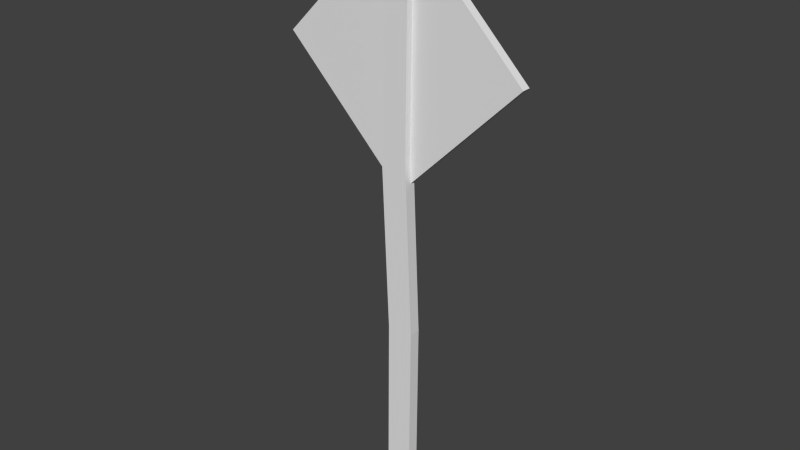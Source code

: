 # Source: stklib_usSignMerge_a.blend  (saved by Blender 2.68.0; exported with 4.5.12 LTS)
import bpy
from mathutils import Matrix  # noqa: F401  (used for matrix-valued properties, if any)

bpy.ops.wm.read_factory_settings(use_empty=True)
scene = bpy.context.scene
scene.name = 'Scene'

# ---- collections
col_collection_1 = bpy.data.collections.new('Collection 1'); scene.collection.children.link(col_collection_1)

# ---- materials (node trees are filled in below, after node groups)
mat_material = bpy.data.materials.new('Material')
mat_material.alpha_threshold = 0.0
mat_material.use_transparent_shadow = False
mat_material.roughness = 0.5
mat_material.line_color = (0.0, 0.0, 0.0, 1.0)

# ---- material node trees

# ---- world
world_world = bpy.data.worlds.new('World'); scene.world = world_world
world_world.color = (0.05088, 0.05088, 0.05088)
world_world.use_sun_shadow = False
world_world.sun_shadow_jitter_overblur = 0.0
world_world.cycles.sampling_method = 'MANUAL'
world_world.cycles.sample_map_resolution = 256

# ---- meshes
me_cube = bpy.data.meshes.new('Cube')
me_cube.from_pydata([(0.1367, -0.1299, 5.56), (-0.1637, -0.1299, 5.556), (-0.1237, -0.1299, -0.4181), (0.1767, -0.1299, -0.4139), (0.1367, 0.00121, 5.56), (-0.1637, 0.00121, 5.556), (-0.1237, 0.001211, -0.4181), (0.1767, 0.001211, -0.4139), (0.1111, -0.1299, 3.569), (0.195, -0.1299, 1.578), (-0.1892, -0.1299, 3.565), (-0.1053, -0.1299, 1.573), (0.1111, 0.00121, 3.569), (0.195, 0.00121, 1.578), (-0.1892, 0.00121, 3.565), (-0.1053, 0.00121, 1.573), (-0.02626, 0.04787, 5.977), (-1.44, 0.04787, 4.563), (1.388, 0.04787, 4.563), (-0.02626, 0.04787, 3.148), (-0.02626, -0.05103, 5.977), (-1.44, -0.05103, 4.563), (1.388, -0.05103, 4.563), (-0.02626, -0.05103, 3.148)], [], [(9, 11, 2, 3), (13, 7, 6, 15), (0, 4, 5, 1), (11, 15, 6, 2), (2, 6, 7, 3), (13, 9, 3, 7), (0, 1, 10, 8), (8, 10, 11, 9), (4, 12, 14, 5), (12, 13, 15, 14), (1, 5, 14, 10), (10, 14, 15, 11), (4, 0, 8, 12), (12, 8, 9, 13), (17, 16, 18, 19), (21, 23, 22, 20), (18, 22, 23, 19), (16, 20, 22, 18), (19, 23, 21, 17), (17, 21, 20, 16)])
_uv = me_cube.uv_layers.new(name='UVMap')
_uv.uv.foreach_set('vector', [0.7743, 0.1792, 0.8402, 0.1786, 0.8404, 0.6438, 0.7745, 0.6443, 0.8428, 0.2026, 0.8425, 0.5778, 0.7733, 0.5771, 0.7736, 0.202, 0.8869, -0.3144, 0.8404, -0.3142, 0.84, -0.4539, 0.8866, -0.4541, 0.3269, -0.2482, 0.2791, -0.2478, 0.2787, -0.6163, 0.3265, -0.6168, 0.8865, -0.316, 0.8417, -0.3158, 0.8414, -0.4505, 0.8862, -0.4507, 0.3736, 0.1591, 0.4331, 0.1586, 0.4336, 0.7201, 0.3741, 0.7206, 0.7738, -0.751, 0.8397, -0.7516, 0.8399, -0.2865, 0.774, -0.2859, 0.774, -0.2859, 0.8399, -0.2865, 0.8402, 0.1786, 0.7743, 0.1792, 0.8433, -0.5478, 0.843, -0.1726, 0.7739, -0.1732, 0.7741, -0.5484, 0.843, -0.1726, 0.8428, 0.2026, 0.7736, 0.202, 0.7739, -0.1732, 0.3277, 0.489, 0.2799, 0.4894, 0.2795, 0.1208, 0.3273, 0.1204, 0.3273, 0.1204, 0.2795, 0.1208, 0.2791, -0.2478, 0.3269, -0.2482, 0.3726, -0.9639, 0.4321, -0.9644, 0.4326, -0.4029, 0.3731, -0.4024, 0.3731, -0.4024, 0.4326, -0.4029, 0.4331, 0.1586, 0.3736, 0.1591, 0.431, 0.4163, 0.6038, 0.4163, 0.6038, 0.5891, 0.431, 0.5891, 0.431, 0.4163, 0.431, 0.5891, 0.6038, 0.5891, 0.6038, 0.4163, 0.6038, 0.5891, 0.6038, 0.5891, 0.431, 0.5891, 0.431, 0.5891, 0.6038, 0.4163, 0.6038, 0.4163, 0.6038, 0.5891, 0.6038, 0.5891, 0.431, 0.5891, 0.431, 0.5891, 0.431, 0.4163, 0.431, 0.4163, 0.431, 0.4163, 0.431, 0.4163, 0.6038, 0.4163, 0.6038, 0.4163])
me_cube.materials.append(mat_material)
me_cube.use_remesh_preserve_volume = False
me_cube.use_remesh_preserve_attributes = False
me_cube.use_mirror_vertex_groups = False
me_cube.update()

# ---- objects
ob_stklib_woodlittlebridge_a_main = bpy.data.objects.new('stklib_woodLittleBridge_a_main', me_cube)

# ---- transforms, parenting, visibility, modifiers, constraints
ob_stklib_woodlittlebridge_a_main.location = (0.0, 0.0, 0.0)
ob_stklib_woodlittlebridge_a_main.lock_rotations_4d = False
ob_stklib_woodlittlebridge_a_main.empty_display_type = 'ARROWS'
ob_stklib_woodlittlebridge_a_main.lineart.crease_threshold = 0.0
_m = ob_stklib_woodlittlebridge_a_main.modifiers.new('EdgeSplit', 'EDGE_SPLIT')

# ---- collection membership
col_collection_1.objects.link(ob_stklib_woodlittlebridge_a_main)

# ---- scene / render settings (as saved in the file)
scene.frame_start = 1; scene.frame_end = 250; scene.frame_set(1)
scene.render.engine = 'BLENDER_EEVEE_NEXT'
scene.render.image_settings.color_mode = 'RGB'
scene.render.image_settings.compression = 90
scene.render.resolution_percentage = 50
scene.render.dither_intensity = 0.0
scene.cycles.use_denoising = False
scene.cycles.samples = 10
scene.cycles.sampling_pattern = 'TABULATED_SOBOL'
scene.cycles.light_sampling_threshold = 0.0
scene.cycles.use_adaptive_sampling = False
scene.cycles.use_light_tree = False
scene.cycles.blur_glossy = 0.0
scene.cycles.volume_bounces = 1
scene.cycles.pixel_filter_type = 'GAUSSIAN'
scene.cycles.sample_clamp_indirect = 0.0
scene.view_settings.view_transform = 'Standard'
bpy.context.view_layer.update()

# ---- added for rendering (the .blend has no active camera and no usable light): camera, sun
cam_auto = bpy.data.cameras.new('AutoCamera')
cam_auto.lens = 50.0
cam_auto.sensor_width = 36.0
cam_auto.clip_end = 1000.0
ob_auto_camera = bpy.data.objects.new('AutoCamera', cam_auto)
scene.collection.objects.link(ob_auto_camera)
ob_auto_camera.location = (6.44546, -7.80708, 7.95669)
ob_auto_camera.rotation_euler = (1.09748, -7.21219e-08, 0.694738)
scene.camera = ob_auto_camera
light_auto_sun = bpy.data.lights.new('AutoSun', 'SUN')
light_auto_sun.energy = 3.0
light_auto_sun.angle = 0.0523599
ob_auto_sun = bpy.data.objects.new('AutoSun', light_auto_sun)
scene.collection.objects.link(ob_auto_sun)
ob_auto_sun.rotation_euler = (0.872665, 0.174533, 0.523599)
bpy.context.view_layer.update()
